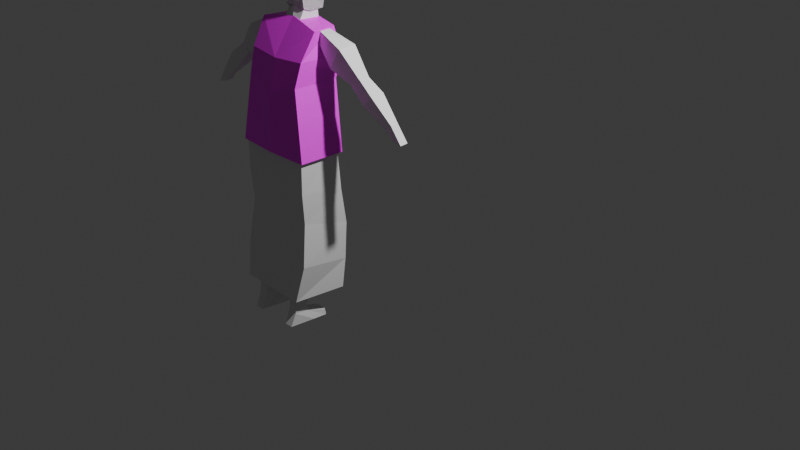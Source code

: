# Source: OldLady_NPC.blend  (saved by Blender 4.0.36; exported with 4.5.12 LTS)
import bpy
from mathutils import Matrix  # noqa: F401  (used for matrix-valued properties, if any)

bpy.ops.wm.read_factory_settings(use_empty=True)
scene = bpy.context.scene
scene.name = 'Scene'

# ---- collections
col_collection = bpy.data.collections.new('Collection'); scene.collection.children.link(col_collection)

# ---- images (referenced by path relative to the original .blend; pixels are not part of the script)
import os
ASSET_DIR = os.environ.get("B2B_ASSET_DIR", "")  # directory of the original .blend (textures are referenced by path, not embedded)
HERE = os.path.dirname(os.path.abspath(__file__))  # packed textures are extracted next to this script under _unpacked/

def load_image(name, relpath, width, height, colorspace="sRGB"):
    """Load a texture the original file referenced (path relative to the .blend, or extracted next to this script)."""
    p = next((c for c in (os.path.join(HERE, relpath), os.path.join(ASSET_DIR, relpath)) if relpath and os.path.exists(c)), "")
    if p:
        img = bpy.data.images.load(p, check_existing=True)
        img.name = name
    else:  # same state as the original file: an image datablock whose file is absent (Cycles renders it pink)
        img = bpy.data.images.new(name, width, height)
        img.source = "FILE"
        img.filepath = "//" + (relpath or name)
    img.colorspace_settings.name = colorspace
    return img
img_coat_jpg = load_image('Coat.jpg', 'Textures/Coat.jpg', 1024, 1024, 'sRGB')

# ---- materials (node trees are filled in below, after node groups)
mat_material_002 = bpy.data.materials.new('Material.002')
mat_material_002.alpha_threshold = 0.0
mat_material_002.use_transparent_shadow = False
mat_material_002.roughness = 0.5
mat_material_002.line_color = (0.0, 0.0, 0.0, 1.0)
mat_material = bpy.data.materials.new('Material')
mat_material.alpha_threshold = 0.0
mat_material.use_transparent_shadow = False
mat_material.roughness = 0.5
mat_material.line_color = (0.0, 0.0, 0.0, 1.0)

# ---- material node trees
mat_material_002.use_nodes = True; mat_material_002.node_tree.nodes.clear()
_N = mat_material_002.node_tree.nodes; _L = mat_material_002.node_tree.links
n0 = _N.new('ShaderNodeOutputMaterial'); n0.name = 'Material Output'; n0.location = (300, 300)
n1 = _N.new('ShaderNodeBsdfPrincipled'); n1.name = 'Principled BSDF'; n1.location = (10, 300)
n1.inputs[3].default_value = 1.45
n2 = _N.new('ShaderNodeTexImage'); n2.name = 'Image Texture'; n2.location = (-280, 280)
n2.image = img_coat_jpg
_L.new(n1.outputs[0], n0.inputs[0])
_L.new(n2.outputs[0], n1.inputs[0])
n0.is_active_output = True
mat_material.use_nodes = True; mat_material.node_tree.nodes.clear()
_N = mat_material.node_tree.nodes; _L = mat_material.node_tree.links
n0 = _N.new('ShaderNodeOutputMaterial'); n0.name = 'Material Output'; n0.location = (300, 300)
n1 = _N.new('ShaderNodeBsdfPrincipled'); n1.name = 'Principled BSDF'; n1.location = (10, 300)
n1.inputs[3].default_value = 1.45
_L.new(n1.outputs[0], n0.inputs[0])
n0.is_active_output = True

# ---- world
world_world = bpy.data.worlds.new('World'); scene.world = world_world
world_world.use_nodes = True; world_world.node_tree.nodes.clear()
_N = world_world.node_tree.nodes; _L = world_world.node_tree.links
n0 = _N.new('ShaderNodeOutputWorld'); n0.name = 'World Output'; n0.location = (300, 300)
n1 = _N.new('ShaderNodeBackground'); n1.name = 'Background'; n1.location = (10, 300)
n1.inputs[0].default_value = (0.05088, 0.05088, 0.05088, 1.0)
_L.new(n1.outputs[0], n0.inputs[0])
n0.is_active_output = True
world_world.color = (0.05088, 0.05088, 0.05088)
world_world.use_sun_shadow = False
world_world.sun_shadow_jitter_overblur = 0.0

# ---- cameras
cam_camera = bpy.data.cameras.new('Camera')
cam_camera.clip_end = 100.0
cam_camera.ortho_scale = 7.314

# ---- lights
light_light = bpy.data.lights.new('Light', 'POINT')
light_light.transmission_factor = 0.0
light_light.use_soft_falloff = False
light_light.energy = 1000.0
light_light.shadow_soft_size = 0.1
light_light.shadow_maximum_resolution = 0.006
light_light.use_absolute_resolution = True

# ---- meshes
me_cube = bpy.data.meshes.new('Cube')
me_cube.from_pydata([(0.5132, 0.478, 0.6011), (0.4371, 0.6636, -1.0), (0.00159, 0.559, 0.6011), (-0.4905, 0.6613, -1.0), (-0.5381, 0.0, -1.0), (0.5536, 0.0, 0.668), (0.1072, 0.0, 0.6849), (0.5044, 0.0, -1.0), (0.508, 0.5022, -0.06817), (-0.4135, 0.4995, -0.06817), (0.5044, 0.0, -0.2529), (-0.5036, 0.0, -0.2529), (0.6343, 0.5291, 0.2454), (-0.2873, 0.5264, 0.2454), (0.678, 0.0, 0.2167), (-0.3376, 0.0, 0.2167), (0.5132, 0.478, 0.6011), (0.00159, 0.559, 0.6011), (0.1072, 0.0, 0.6849)], [], [(15, 6, 2, 13), (13, 2, 0, 12), (12, 0, 5, 14), (3, 1, 7, 4), (0, 2, 6, 5), (1, 8, 10, 7), (3, 9, 8, 1), (4, 11, 9, 3), (8, 12, 14, 10), (9, 13, 12, 8), (11, 15, 13, 9), (2, 0, 16, 17), (6, 2, 17, 18)])
_uv = me_cube.uv_layers.new(name='UVMap')
_uv.uv.foreach_set('vector', [0.3357, 0.8248, 0.3376, 0.8776, 0.2862, 0.885, 0.2955, 0.8217, 0.7965, 0.3429, 0.7965, 0.3792, 0.6218, 0.3927, 0.6218, 0.3569, 0.6408, 0.8148, 0.6408, 0.895, 0.4684, 0.895, 0.4684, 0.8148, 0.6408, 0.4514, 0.6408, 0.6157, 0.4684, 0.6157, 0.4684, 0.4514, 0.6408, 0.895, 0.6408, 0.9896, 0.4684, 0.9896, 0.4684, 0.895, 0.6408, 0.6157, 0.6408, 0.7352, 0.4684, 0.7352, 0.4684, 0.6157, 0.7965, 0.2236, 0.7965, 0.2446, 0.6218, 0.2587, 0.6249, 0.2173, 0.3387, 0.7134, 0.3369, 0.7764, 0.2763, 0.7664, 0.277, 0.7208, 0.6408, 0.7352, 0.6408, 0.8148, 0.4684, 0.8148, 0.4684, 0.7352, 0.7965, 0.2446, 0.7965, 0.3429, 0.6218, 0.3569, 0.6218, 0.2587, 0.3369, 0.7764, 0.3357, 0.8248, 0.2955, 0.8217, 0.2763, 0.7664, 1.006, 0.8545, 1.032, 0.7915, 0.902, 0.7577, 0.8755, 0.8207, 1.006, 1.034, 1.006, 0.8545, 0.8755, 0.8207, 1.006, 1.034])
me_cube.materials.append(mat_material_002)
me_cube.use_mirror_vertex_groups = False
me_cube.update()
me_cube_002 = bpy.data.meshes.new('Cube.002')
me_cube_002.from_pydata([(0.3927, 0.6246, 1.024), (0.3676, 0.6993, -0.9723), (-0.4247, 0.6214, 1.024), (-0.6378, 0.5724, -1.0), (-0.6394, 0.0, -1.0), (0.3935, 0.0, 1.024), (-0.4241, 0.0, 1.024), (0.2868, 0.0, -1.0), (0.5487, 0.6473, -0.06817), (-0.383, 0.599, 0.09322), (0.4709, 0.0, -0.2529), (-0.4594, 0.0, -0.2529), (0.4538, 0.6366, 0.427), (-0.4261, 0.6088, 0.5152), (0.4116, 0.0, 0.3261), (-0.4675, 0.0, 0.3261), (0.4737, 0.6758, -0.5733), (-0.4992, 0.6516, -0.4994), (0.4386, 0.0, -0.6579), (-0.5338, 0.0, -0.6579)], [], [(15, 6, 2, 13), (13, 2, 0, 12), (12, 0, 5, 14), (3, 1, 7, 4), (0, 2, 6, 5), (16, 8, 10, 18), (17, 9, 8, 16), (19, 11, 9, 17), (8, 12, 14, 10), (9, 13, 12, 8), (11, 15, 13, 9), (4, 19, 17, 3), (3, 17, 16, 1), (1, 16, 18, 7)])
_uv = me_cube_002.uv_layers.new(name='UVMap')
_uv.uv.foreach_set('vector', [0.5394, 0.125, 0.625, 0.125, 0.625, 0.25, 0.5394, 0.25, 0.5394, 0.25, 0.625, 0.25, 0.625, 0.5, 0.5394, 0.5, 0.5394, 0.5, 0.625, 0.5, 0.625, 0.625, 0.5394, 0.625, 0.125, 0.5, 0.375, 0.5, 0.375, 0.625, 0.125, 0.625, 0.625, 0.5, 0.875, 0.5, 0.875, 0.625, 0.625, 0.625, 0.4178, 0.5, 0.4684, 0.5, 0.4684, 0.625, 0.4178, 0.625, 0.4178, 0.25, 0.4684, 0.25, 0.4684, 0.5, 0.4178, 0.5, 0.4178, 0.125, 0.4684, 0.125, 0.4684, 0.25, 0.4178, 0.25, 0.4684, 0.5, 0.5394, 0.5, 0.5394, 0.625, 0.4684, 0.625, 0.4684, 0.25, 0.5394, 0.25, 0.5394, 0.5, 0.4684, 0.5, 0.4684, 0.125, 0.5394, 0.125, 0.5394, 0.25, 0.4684, 0.25, 0.375, 0.125, 0.4178, 0.125, 0.4178, 0.25, 0.375, 0.25, 0.375, 0.25, 0.4178, 0.25, 0.4178, 0.5, 0.375, 0.5, 0.375, 0.5, 0.4178, 0.5, 0.4178, 0.625, 0.375, 0.625])
me_cube_002.materials.append(mat_material)
me_cube_002.use_mirror_vertex_groups = False
me_cube_002.update()
me_arm = bpy.data.meshes.new('arm')
me_arm.from_pydata([(-4.57, -0.6065, 0.973), (-2.357, -0.3181, 1.749), (-4.57, 0.8318, 0.973), (-2.538, 0.6649, 1.851), (-3.602, -0.6065, -0.09113), (-2.257, -0.3994, 1.123), (-3.606, 0.8486, -0.5387), (-2.257, 0.6456, 1.123), (-6.153, 0.5164, -0.9846), (-6.153, -0.2911, -0.9846), (-5.61, 0.5164, -1.582), (-5.61, -0.2911, -1.582), (-7.24, -0.4284, -1.724), (-5.993, -0.2762, -0.7954), (-7.24, 0.6848, -1.724), (-5.993, 0.5326, -0.7954), (-6.491, -0.4284, -2.548), (-5.448, -0.2762, -1.394), (-6.491, 0.6848, -2.548), (-5.327, 0.6237, -1.391), (-8.717, 0.4407, -3.397), (-8.717, -0.1843, -3.397), (-8.296, 0.4407, -3.859), (-8.296, -0.1843, -3.859), (-9.541, 0.4407, -4.582), (-9.541, -0.1843, -4.582), (-8.705, 0.4407, -4.367), (-8.705, -0.1843, -4.367)], [], [(0, 1, 3, 2), (2, 3, 7, 6), (6, 7, 5, 4), (4, 5, 1, 0), (6, 4, 11, 10), (7, 3, 1, 5), (8, 10, 11, 9), (4, 0, 9, 11), (2, 6, 10, 8), (0, 2, 8, 9), (12, 13, 15, 14), (14, 15, 19, 18), (18, 19, 17, 16), (16, 17, 13, 12), (18, 16, 23, 22), (19, 15, 13, 17), (23, 21, 25, 27), (16, 12, 21, 23), (14, 18, 22, 20), (12, 14, 20, 21), (24, 26, 27, 25), (20, 22, 26, 24), (22, 23, 27, 26), (21, 20, 24, 25)])
_k = {(20, 21): 1.0, (20, 22): 1.0, (22, 23): 1.0, (21, 23): 1.0}
me_arm.attributes.new('crease_edge', 'FLOAT', 'EDGE').data.foreach_set('value', [_k.get((min(e.vertices), max(e.vertices)), 0.0) for e in me_arm.edges])
_uv = me_arm.uv_layers.new(name='UVMap')
_uv.uv.foreach_set('vector', [0.1513, 0.1703, 0.03766, 0.1817, 0.03685, 0.1207, 0.1517, 0.1122, 0.1517, 0.1122, 0.03685, 0.1207, 0.0374, 0.07227, 0.1617, 0.02071, 0.165, 0.3114, 0.03685, 0.2802, 0.04937, 0.2177, 0.1475, 0.2313, 0.1475, 0.2313, 0.04937, 0.2177, 0.03766, 0.1817, 0.1513, 0.1703, 0.165, 0.3114, 0.1475, 0.2313, 0.2782, 0.2166, 0.2889, 0.2625, 0.03685, 0.3132, 0.07775, 0.3116, 0.07012, 0.3637, 0.03685, 0.368, 0.2001, 0.3116, 0.2001, 0.3539, 0.1578, 0.3539, 0.1578, 0.3116, 0.1475, 0.2313, 0.1513, 0.1703, 0.2765, 0.1703, 0.2782, 0.2166, 0.1517, 0.1122, 0.1617, 0.02071, 0.2846, 0.07595, 0.2767, 0.1229, 0.1513, 0.1703, 0.1517, 0.1122, 0.2767, 0.1229, 0.2765, 0.1703, 0.3788, 0.1287, 0.2992, 0.1292, 0.2991, 0.08287, 0.3783, 0.07842, 0.3783, 0.07842, 0.2991, 0.08287, 0.2891, 0.03406, 0.3792, 0.02071, 0.3845, 0.2387, 0.2891, 0.229, 0.2976, 0.1767, 0.3812, 0.1794, 0.3812, 0.1794, 0.2976, 0.1767, 0.2992, 0.1292, 0.3788, 0.1287, 0.3845, 0.2387, 0.3812, 0.1794, 0.4964, 0.1589, 0.5061, 0.194, 0.1247, 0.359, 0.0779, 0.354, 0.0779, 0.3116, 0.1203, 0.3116, 0.3574, 0.2715, 0.3647, 0.3034, 0.2891, 0.3034, 0.3233, 0.2739, 0.3812, 0.1794, 0.3788, 0.1287, 0.4917, 0.1238, 0.4964, 0.1589, 0.3783, 0.07842, 0.3792, 0.02071, 0.4975, 0.05484, 0.4916, 0.08861, 0.3788, 0.1287, 0.3783, 0.07842, 0.4916, 0.08861, 0.4917, 0.1238, 0.1249, 0.3568, 0.1249, 0.3116, 0.1576, 0.3116, 0.1576, 0.3568, 0.3647, 0.3362, 0.3574, 0.3681, 0.3233, 0.3658, 0.2891, 0.3362, 0.3552, 0.2388, 0.3574, 0.2715, 0.3233, 0.2739, 0.3211, 0.2412, 0.3647, 0.3034, 0.3647, 0.3362, 0.2891, 0.3362, 0.2891, 0.3034])
me_arm.update()
me_feet = bpy.data.meshes.new('Feet')
me_feet.from_pydata([(1.482, 0.164, -1.96), (1.159, -0.07215, 0.8073), (1.482, 1.207, -1.96), (1.474, 1.898, 0.8073), (2.186, 0.164, -1.96), (2.509, -0.07215, 0.7413), (2.186, 1.207, -1.96), (2.194, 1.898, 0.8073), (1.447, 0.3226, -0.06617), (1.447, 1.469, -0.2074), (2.221, 1.469, -0.2074), (2.221, 0.3226, -0.06617), (1.248, -1.147, 0.3768), (1.159, -1.248, 0.8181), (2.509, -1.248, 0.8181), (2.419, -1.147, 0.3768), (1.454, -1.381, 0.4316), (1.395, -1.446, 0.8631), (2.273, -1.446, 0.8631), (2.214, -1.381, 0.4316)], [], [(8, 1, 3, 9), (9, 3, 7, 10), (10, 7, 5, 11), (5, 1, 13, 14), (2, 6, 4, 0), (7, 3, 1, 5), (4, 11, 8, 0), (6, 10, 11, 4), (2, 9, 10, 6), (0, 8, 9, 2), (12, 15, 19, 16), (8, 11, 15, 12), (1, 8, 12, 13), (11, 5, 14, 15), (19, 18, 17, 16), (14, 13, 17, 18), (15, 14, 18, 19), (13, 12, 16, 17)])
_uv = me_feet.uv_layers.new(name='UVMap')
_uv.uv.foreach_set('vector', [0.4959, 0.0, 0.625, 0.0, 0.625, 0.25, 0.4959, 0.25, 0.4959, 0.25, 0.625, 0.25, 0.625, 0.5, 0.4959, 0.5, 0.4959, 0.5, 0.625, 0.5, 0.625, 0.75, 0.4959, 0.75, 0.625, 0.75, 0.875, 0.75, 0.875, 0.75, 0.625, 0.75, 0.125, 0.5, 0.375, 0.5, 0.375, 0.75, 0.125, 0.75, 0.625, 0.5, 0.875, 0.5, 0.875, 0.75, 0.625, 0.75, 0.375, 0.75, 0.4959, 0.75, 0.4959, 1.0, 0.375, 1.0, 0.375, 0.5, 0.4959, 0.5, 0.4959, 0.75, 0.375, 0.75, 0.375, 0.25, 0.4959, 0.25, 0.4959, 0.5, 0.375, 0.5, 0.375, 0.0, 0.4959, 0.0, 0.4959, 0.25, 0.375, 0.25, 0.4959, 1.0, 0.4959, 0.75, 0.4959, 0.75, 0.4959, 1.0, 0.4959, 1.0, 0.4959, 0.75, 0.4959, 0.75, 0.4959, 1.0, 0.625, 0.0, 0.4959, 0.0, 0.4959, 0.0, 0.625, 0.0, 0.4959, 0.75, 0.625, 0.75, 0.625, 0.75, 0.4959, 0.75, 0.4959, 0.75, 0.625, 0.75, 0.625, 1.0, 0.4959, 1.0, 0.625, 0.75, 0.875, 0.75, 0.875, 0.75, 0.625, 0.75, 0.4959, 0.75, 0.625, 0.75, 0.625, 0.75, 0.4959, 0.75, 0.625, 0.0, 0.4959, 0.0, 0.4959, 0.0, 0.625, 0.0])
me_feet.update()
me_cube_001 = bpy.data.meshes.new('Cube.001')
me_cube_001.from_pydata([(-0.7242, -0.4429, -1.225), (-0.7242, -0.1707, -0.4901), (-0.7242, 1.045, -1.225), (-0.7242, 0.8988, -0.4901), (0.0, 1.045, -1.123), (0.0, 1.045, -0.5985), (0.0, -0.4429, -1.084), (0.0, -0.4429, -0.4244), (-0.7242, 0.2923, -1.225), (-0.7242, 0.2923, -0.5814), (0.0, 0.2923, -0.6041), (0.0, 0.2923, -0.9414)], [], [(8, 9, 3, 2), (6, 7, 1, 0), (10, 9, 1, 7), (8, 11, 6, 0), (2, 3, 5, 4), (2, 4, 11, 8), (5, 3, 9, 10), (0, 1, 9, 8)])
_uv = me_cube_001.uv_layers.new(name='UVMap')
_uv.uv.foreach_set('vector', [0.375, 0.1235, 0.625, 0.1235, 0.625, 0.25, 0.375, 0.25, 0.375, 0.875, 0.625, 0.875, 0.625, 1.0, 0.375, 1.0, 0.75, 0.6265, 0.875, 0.6265, 0.875, 0.75, 0.75, 0.75, 0.125, 0.6265, 0.25, 0.6265, 0.25, 0.75, 0.125, 0.75, 0.375, 0.25, 0.625, 0.25, 0.625, 0.375, 0.375, 0.375, 0.125, 0.5, 0.25, 0.5, 0.25, 0.6265, 0.125, 0.6265, 0.75, 0.5, 0.875, 0.5, 0.875, 0.6265, 0.75, 0.6265, 0.375, 0.0, 0.625, 0.0, 0.625, 0.1235, 0.375, 0.1235])
me_cube_001.update()
me_cube_004 = bpy.data.meshes.new('Cube.004')
me_cube_004.from_pydata([(1.0, -1.0, -1.456), (0.88, -1.0, 0.9633), (1.0, 0.9557, -1.423), (0.88, 0.5724, 0.9858), (0.0, 0.9557, -1.564), (0.0, 0.5724, 1.188), (0.0, -1.0, -1.651), (0.0, -1.094, 1.228), (1.0, 1.0, -0.2626), (1.0, -1.0, -0.2626), (0.0, -1.219, -0.2626), (0.0, 1.189, -0.2626), (1.0, 0.0, -1.595), (0.88, 0.0, 1.126), (0.0, 0.0, 1.188), (0.0, 0.0, -1.87), (1.0, 0.0, -0.2626)], [], [(11, 5, 3, 8), (16, 13, 1, 9), (15, 12, 0, 6), (13, 14, 7, 1), (9, 1, 7, 10), (0, 9, 10, 6), (12, 16, 9, 0), (4, 11, 8, 2), (2, 8, 16, 12), (3, 5, 14, 13), (4, 2, 12, 15), (8, 3, 13, 16)])
_uv = me_cube_004.uv_layers.new(name='UVMap')
_uv.uv.foreach_set('vector', [0.5, 0.375, 0.625, 0.375, 0.625, 0.5, 0.5, 0.5, 0.5, 0.625, 0.625, 0.625, 0.625, 0.75, 0.5, 0.75, 0.25, 0.625, 0.375, 0.625, 0.375, 0.75, 0.25, 0.75, 0.625, 0.625, 0.75, 0.625, 0.75, 0.75, 0.625, 0.75, 0.5, 0.75, 0.625, 0.75, 0.625, 0.875, 0.5, 0.875, 0.375, 0.75, 0.5, 0.75, 0.5, 0.875, 0.375, 0.875, 0.375, 0.625, 0.5, 0.625, 0.5, 0.75, 0.375, 0.75, 0.375, 0.375, 0.5, 0.375, 0.5, 0.5, 0.375, 0.5, 0.375, 0.5, 0.5, 0.5, 0.5, 0.625, 0.375, 0.625, 0.625, 0.5, 0.75, 0.5, 0.75, 0.625, 0.625, 0.625, 0.25, 0.5, 0.375, 0.5, 0.375, 0.625, 0.25, 0.625, 0.5, 0.5, 0.625, 0.5, 0.625, 0.625, 0.5, 0.625])
me_cube_004.update()
me_cube_005 = bpy.data.meshes.new('Cube.005')
me_cube_005.from_pydata([(-0.9183, -0.5737, -2.083), (-0.9183, -0.5737, -1.56), (-0.9183, 1.315, -1.756), (-0.9183, 1.315, -1.232), (0.0, 1.413, -1.453), (0.0, 1.315, -0.9619), (0.0, -0.5737, -1.813), (0.0, -0.5737, -1.29), (-0.9183, -0.5737, -1.842), (-0.9183, 1.315, -1.514), (0.0, -0.5737, -1.572), (0.0, 1.463, -1.244), (-0.9183, 0.364, -1.756), (-0.9183, 0.364, -1.232), (0.0, 0.364, -0.9619), (0.0, 0.4156, -1.469), (-0.9183, 0.364, -1.514), (-0.6453, 1.336, -1.478), (-0.6453, -0.5737, -1.29), (-0.6453, 1.315, -0.9619), (-0.6453, -0.5737, -1.813), (-0.6453, 1.346, -1.244), (-0.6453, -0.5737, -1.572), (-0.6453, 0.375, -1.482), (-0.6453, 0.364, -0.9619), (-0.9183, -0.368, -2.011), (0.0, -0.368, -1.218), (0.0, -0.3566, -1.738), (-0.9183, -0.368, -1.488), (-0.9183, -0.368, -1.77), (-0.6453, -0.3655, -1.74), (-0.6453, -0.368, -1.218)], [], [(16, 13, 3, 9), (22, 18, 1, 8), (31, 28, 1, 18), (30, 27, 6, 20), (21, 19, 5, 11), (17, 21, 11, 4), (20, 22, 8, 0), (12, 16, 9, 2), (25, 29, 16, 12), (17, 4, 15, 23), (19, 3, 13, 24), (29, 28, 13, 16), (5, 19, 24, 14), (2, 17, 23, 12), (6, 10, 22, 20), (2, 9, 21, 17), (9, 3, 19, 21), (25, 30, 20, 0), (26, 31, 18, 7), (10, 7, 18, 22), (14, 24, 31, 26), (12, 23, 30, 25), (8, 1, 28, 29), (0, 8, 29, 25), (23, 15, 27, 30), (24, 13, 28, 31)])
_uv = me_cube_005.uv_layers.new(name='UVMap')
_uv.uv.foreach_set('vector', [0.5898, 0.1311, 0.625, 0.1311, 0.625, 0.25, 0.5898, 0.25, 0.5898, 0.9732, 0.625, 0.9732, 0.625, 1.0, 0.5898, 1.0, 0.8482, 0.7212, 0.875, 0.7212, 0.875, 0.75, 0.8482, 0.75, 0.1518, 0.7212, 0.25, 0.7212, 0.25, 0.75, 0.1518, 0.75, 0.5898, 0.2768, 0.625, 0.2768, 0.625, 0.375, 0.5898, 0.375, 0.375, 0.2768, 0.5898, 0.2768, 0.5898, 0.375, 0.375, 0.375, 0.375, 0.9732, 0.5898, 0.9732, 0.5898, 1.0, 0.375, 1.0, 0.375, 0.1311, 0.5898, 0.1311, 0.5898, 0.25, 0.375, 0.25, 0.375, 0.02878, 0.5898, 0.02878, 0.5898, 0.1311, 0.375, 0.1311, 0.1518, 0.5, 0.25, 0.5, 0.25, 0.6189, 0.1518, 0.6189, 0.8482, 0.5, 0.875, 0.5, 0.875, 0.6189, 0.8482, 0.6189, 0.5898, 0.02878, 0.625, 0.02878, 0.625, 0.1311, 0.5898, 0.1311, 0.75, 0.5, 0.8482, 0.5, 0.8482, 0.6189, 0.75, 0.6189, 0.125, 0.5, 0.1518, 0.5, 0.1518, 0.6189, 0.125, 0.6189, 0.375, 0.875, 0.5898, 0.875, 0.5898, 0.9732, 0.375, 0.9732, 0.375, 0.25, 0.5898, 0.25, 0.5898, 0.2768, 0.375, 0.2768, 0.5898, 0.25, 0.625, 0.25, 0.625, 0.2768, 0.5898, 0.2768, 0.125, 0.7212, 0.1518, 0.7212, 0.1518, 0.75, 0.125, 0.75, 0.75, 0.7212, 0.8482, 0.7212, 0.8482, 0.75, 0.75, 0.75, 0.5898, 0.875, 0.625, 0.875, 0.625, 0.9732, 0.5898, 0.9732, 0.75, 0.6189, 0.8482, 0.6189, 0.8482, 0.7212, 0.75, 0.7212, 0.125, 0.6189, 0.1518, 0.6189, 0.1518, 0.7212, 0.125, 0.7212, 0.5898, 0.0, 0.625, 0.0, 0.625, 0.02878, 0.5898, 0.02878, 0.375, 0.0, 0.5898, 0.0, 0.5898, 0.02878, 0.375, 0.02878, 0.1518, 0.6189, 0.25, 0.6189, 0.25, 0.7212, 0.1518, 0.7212, 0.8482, 0.6189, 0.875, 0.6189, 0.875, 0.7212, 0.8482, 0.7212])
me_cube_005.update()

# ---- objects
ob_torso = bpy.data.objects.new('Torso', me_cube)
ob_light = bpy.data.objects.new('Light', light_light)
ob_camera = bpy.data.objects.new('Camera', cam_camera)
ob_legs = bpy.data.objects.new('Legs', me_cube_002)
ob_arms = bpy.data.objects.new('Arms', me_arm)
ob_feet = bpy.data.objects.new('Feet', me_feet)
ob_neck = bpy.data.objects.new('Neck', me_cube_001)
ob_head = bpy.data.objects.new('Head', me_cube_004)
ob_hair = bpy.data.objects.new('Hair', me_cube_005)

# ---- transforms, parenting, visibility, modifiers, constraints
ob_torso.location = (0.01013, 0.1368, 2.784)
ob_torso.rotation_euler = (0.0, -0.0, 1.552)
ob_torso.scale = (0.5784, 0.7566, 0.8304)
ob_torso.lock_rotations_4d = False
ob_torso.empty_display_type = 'ARROWS'
ob_torso.lineart.crease_threshold = 0.0
_m = ob_torso.modifiers.new('Mirror', 'MIRROR')
_m.use_axis = (False, True, False)
_m.use_clip = True
_m.merge_threshold = 0.004
ob_light.location = (3.835, 0.808, 5.904)
ob_light.rotation_euler = (0.6503, 0.05522, 1.866)
ob_light.scale = (0.7229, 0.9384, 0.9604)
ob_light.lock_rotations_4d = False
ob_light.empty_display_type = 'ARROWS'
ob_light.color = (0.0, 0.0, 0.0, 0.0)
ob_light.lineart.crease_threshold = 0.0
ob_camera.location = (8.812, -6.604, 6.479)
ob_camera.rotation_euler = (1.109, 0.0, 0.8149)
ob_camera.lock_rotations_4d = False
ob_camera.empty_display_type = 'ARROWS'
ob_camera.color = (0.0, 0.0, 0.0, 0.0)
ob_camera.display_type = 'WIRE'
ob_camera.lineart.crease_threshold = 0.0
ob_legs.parent = ob_torso
ob_legs.matrix_parent_inverse = Matrix(((0.02703, 1.435, 0.0, -0.1967), (-1.097, 0.02067, -0.0, 0.00829), (0.0, -0.0, 1.0, -3.246), (-0.0, 0.0, -0.0, 1.0)))
ob_legs.location = (-0.009864, 0.1286, 1.285)
ob_legs.rotation_euler = (0.0, -0.0, 1.552)
ob_legs.scale = (0.6965, 0.9111, 1.0)
ob_legs.lock_rotations_4d = False
ob_legs.empty_display_type = 'ARROWS'
ob_legs.lineart.crease_threshold = 0.0
_m = ob_legs.modifiers.new('Mirror', 'MIRROR')
_m.use_axis = (False, True, False)
_m.use_clip = True
_m.merge_threshold = 0.004
ob_arms.parent = ob_torso
ob_arms.matrix_parent_inverse = Matrix(((0.02703, 1.435, 0.0, -0.1944), (-1.097, 0.02067, -0.0, 0.1488), (0.0, -0.0, 1.0, -3.246), (-0.0, 0.0, -0.0, 1.0)))
ob_arms.location = (0.1352, 0.3489, 3.502)
ob_arms.rotation_euler = (0.03761, -0.007465, 0.04174)
ob_arms.scale = (0.1826, -0.1826, 0.1826)
_m = ob_arms.modifiers.new('Mirror', 'MIRROR')
_m.use_clip = True
_m.merge_threshold = 0.0
_m.bisect_threshold = 0.027
ob_feet.parent = ob_torso
ob_feet.matrix_parent_inverse = Matrix(((0.02703, 1.435, 0.0, -0.1967), (-1.097, 0.02067, -0.0, 0.00829), (0.0, -0.0, 1.0, -3.246), (-0.0, 0.0, -0.0, 1.0)))
ob_feet.location = (0.0, 0.0, 0.0)
ob_feet.scale = (-0.175, -0.175, -0.175)
_m = ob_feet.modifiers.new('Mirror', 'MIRROR')
ob_neck.parent = ob_torso
ob_neck.matrix_parent_inverse = Matrix(((0.02703, 1.435, 0.0, -0.1967), (-1.097, 0.02067, -0.0, 0.00829), (0.0, -0.0, 1.0, -3.246), (-0.0, 0.0, -0.0, 1.0)))
ob_neck.location = (0.0148, 0.32, 4.13)
ob_neck.rotation_euler = (-0.1184, 0.0152, -0.01009)
ob_neck.scale = (0.1967, 0.1967, 0.1967)
_m = ob_neck.modifiers.new('Mirror', 'MIRROR')
_m.use_clip = True
ob_head.parent = ob_torso
ob_head.matrix_parent_inverse = Matrix(((0.02703, 1.435, 0.0, -0.1967), (-1.097, 0.02067, -0.0, 0.00829), (0.0, -0.0, 1.0, -3.246), (-0.0, 0.0, -0.0, 1.0)))
ob_head.location = (0.01417, 0.3828, 4.206)
ob_head.rotation_euler = (-0.1184, 0.0152, -0.01009)
ob_head.scale = (-0.1888, -0.1888, -0.1888)
_m = ob_head.modifiers.new('Mirror', 'MIRROR')
_m = ob_head.modifiers.new('Mirror.001', 'MIRROR')
ob_hair.parent = ob_torso
ob_hair.matrix_parent_inverse = Matrix(((0.03256, 1.729, 0.0, -0.2368), (-1.321, 0.02489, -0.0, 0.009983), (0.0, -0.0, 1.204, -3.352), (-0.0, 0.0, -0.0, 1.0)))
ob_hair.location = (0.01697, 0.2664, 4.098)
ob_hair.scale = (0.2051, 0.2051, 0.2051)
_m = ob_hair.modifiers.new('Mirror', 'MIRROR')
_m.use_clip = True
_m.use_mirror_merge = False

# ---- collection membership
col_collection.objects.link(ob_torso)
col_collection.objects.link(ob_light)
col_collection.objects.link(ob_camera)
col_collection.objects.link(ob_legs)
col_collection.objects.link(ob_arms)
col_collection.objects.link(ob_feet)
col_collection.objects.link(ob_neck)
col_collection.objects.link(ob_head)
col_collection.objects.link(ob_hair)

# ---- scene / render settings (as saved in the file)
scene.camera = ob_camera
scene.frame_start = 1; scene.frame_end = 250; scene.frame_set(1)
scene.render.engine = 'BLENDER_EEVEE_NEXT'
scene.cycles.sampling_pattern = 'TABULATED_SOBOL'
bpy.context.view_layer.update()
